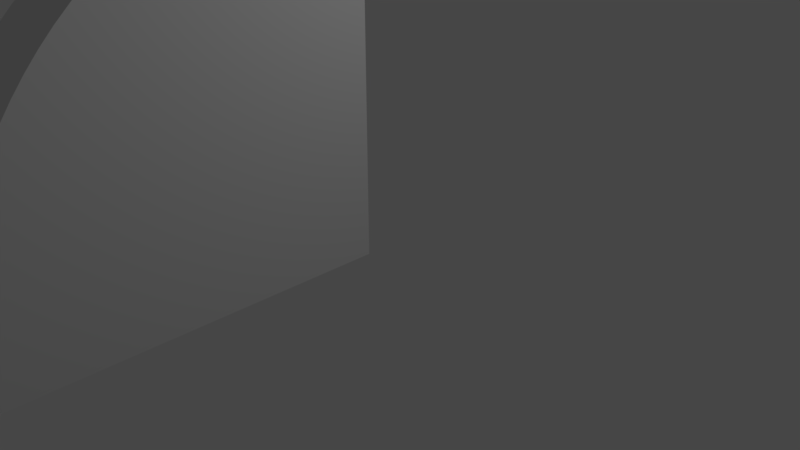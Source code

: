 # Source: QuarterSphere.blend  (saved by Blender 2.79.0; exported with 4.5.12 LTS)
import bpy
from mathutils import Matrix  # noqa: F401  (used for matrix-valued properties, if any)

bpy.ops.wm.read_factory_settings(use_empty=True)
scene = bpy.context.scene
scene.name = 'Scene'

# ---- collections
col_collection_1 = bpy.data.collections.new('Collection 1'); scene.collection.children.link(col_collection_1)

# ---- world
world_world = bpy.data.worlds.new('World'); scene.world = world_world
world_world.color = (0.05088, 0.05088, 0.05088)
world_world.use_sun_shadow = False
world_world.sun_shadow_jitter_overblur = 0.0
world_world.cycles.sampling_method = 'MANUAL'

# ---- cameras
cam_camera = bpy.data.cameras.new('Camera')
cam_camera.clip_end = 100.0
cam_camera.lens = 35.0
cam_camera.sensor_width = 32.0
cam_camera.sensor_height = 18.0
cam_camera.ortho_scale = 7.314
cam_camera.dof.focus_distance = 0.0

# ---- lights
light_lamp = bpy.data.lights.new('Lamp', 'POINT')
light_lamp.transmission_factor = 0.0
light_lamp.cutoff_distance = 30.0
light_lamp.energy = 100.0
light_lamp.shadow_buffer_clip_start = 1.001
light_lamp.shadow_soft_size = 0.1
light_lamp.shadow_maximum_resolution = 0.006
light_lamp.use_absolute_resolution = True

# ---- meshes
me_sphere = bpy.data.meshes.new('Sphere')
me_sphere.from_pydata([(-5.421e-06, 1.791e-06, 5.0), (4.152e-08, -0.2453, 4.994), (-3.943e-07, -0.4901, 4.976), (-3.198e-07, -0.7336, 4.946), (-5.881e-07, -0.9754, 4.904), (-5.359e-07, -1.215, 4.85), (-2.975e-07, -1.451, 4.785), (-3.049e-07, -1.684, 4.708), (-4.465e-07, -1.913, 4.619), (-5.434e-07, -2.138, 4.52), (-5.508e-07, -2.357, 4.41), (-6.849e-07, -2.57, 4.289), (-5.955e-07, -2.778, 4.157), (-9.978e-07, -2.978, 4.016), (-1.311e-06, -3.172, 3.865), (-7.445e-07, -3.358, 3.705), (2.092e-07, -3.536, 3.536), (-1.057e-06, -3.705, 3.358), (-9.829e-07, -3.865, 3.172), (-4.167e-07, -4.016, 2.978), (-8.935e-07, -4.157, 2.778), (1.794e-07, -4.289, 2.571), (-1.37e-06, -4.41, 2.357), (-8.935e-07, -4.52, 2.138), (-9.084e-07, -4.619, 1.913), (-8.637e-07, -4.708, 1.684), (-1.534e-06, -4.785, 1.451), (3.034e-08, -4.85, 1.215), (-5.21e-07, -4.904, 0.9755), (-6.7e-07, -4.946, 0.7337), (-9.382e-07, -4.976, 0.4901), (-6.849e-07, -4.994, 0.2453), (-1.817e-06, -5.0, -2.007e-06), (-0.01204, -0.245, 4.994), (-0.02405, -0.4895, 4.976), (-0.036, -0.7328, 4.946), (-0.04786, -0.9743, 4.904), (-0.05961, -1.213, 4.85), (-0.07122, -1.45, 4.785), (-0.08265, -1.682, 4.708), (-0.09389, -1.911, 4.619), (-0.1049, -2.135, 4.52), (-0.1157, -2.354, 4.41), (-0.1261, -2.567, 4.289), (-0.1363, -2.774, 4.157), (-0.1461, -2.975, 4.016), (-0.1556, -3.168, 3.865), (-0.1648, -3.354, 3.705), (-0.1735, -3.531, 3.536), (-0.1818, -3.7, 3.358), (-0.1896, -3.86, 3.172), (-0.1971, -4.011, 2.978), (-0.204, -4.152, 2.778), (-0.2104, -4.283, 2.571), (-0.2164, -4.404, 2.357), (-0.2218, -4.514, 2.138), (-0.2267, -4.614, 1.913), (-0.231, -4.702, 1.684), (-0.2348, -4.779, 1.451), (-0.238, -4.844, 1.215), (-0.2406, -4.898, 0.9755), (-0.2427, -4.94, 0.7337), (-0.2442, -4.97, 0.4901), (-0.245, -4.988, 0.2453), (-0.2453, -4.994, -2.007e-06), (-0.02405, -0.2441, 4.994), (-0.04804, -0.4877, 4.976), (-0.07191, -0.7301, 4.946), (-0.09561, -0.9707, 4.904), (-0.1191, -1.209, 4.85), (-0.1423, -1.444, 4.785), (-0.1651, -1.676, 4.708), (-0.1875, -1.904, 4.619), (-0.2095, -2.127, 4.52), (-0.231, -2.346, 4.41), (-0.252, -2.558, 4.289), (-0.2723, -2.764, 4.157), (-0.2919, -2.964, 4.016), (-0.3109, -3.157, 3.865), (-0.3291, -3.342, 3.705), (-0.3465, -3.518, 3.536), (-0.3631, -3.687, 3.358), (-0.3788, -3.846, 3.172), (-0.3936, -3.997, 2.978), (-0.4075, -4.137, 2.778), (-0.4204, -4.268, 2.571), (-0.4322, -4.388, 2.357), (-0.443, -4.498, 2.138), (-0.4528, -4.597, 1.913), (-0.4614, -4.685, 1.684), (-0.469, -4.762, 1.451), (-0.4754, -4.827, 1.215), (-0.4807, -4.88, 0.9755), (-0.4848, -4.922, 0.7337), (-0.4877, -4.952, 0.4901), (-0.4895, -4.97, 0.2453), (-0.4901, -4.976, -2.007e-06), (-0.036, -0.2427, 4.994), (-0.07191, -0.4848, 4.976), (-0.1076, -0.7257, 4.946), (-0.1431, -0.9649, 4.904), (-0.1783, -1.202, 4.85), (-0.213, -1.436, 4.785), (-0.2472, -1.666, 4.708), (-0.2808, -1.893, 4.619), (-0.3137, -2.115, 4.52), (-0.3458, -2.331, 4.41), (-0.3772, -2.543, 4.289), (-0.4076, -2.748, 4.157), (-0.437, -2.946, 4.016), (-0.4654, -3.138, 3.865), (-0.4927, -3.321, 3.705), (-0.5188, -3.497, 3.536), (-0.5436, -3.665, 3.358), (-0.5671, -3.823, 3.172), (-0.5893, -3.973, 2.978), (-0.61, -4.112, 2.778), (-0.6293, -4.242, 2.571), (-0.647, -4.362, 2.357), (-0.6632, -4.471, 2.138), (-0.6778, -4.569, 1.913), (-0.6908, -4.657, 1.684), (-0.7021, -4.733, 1.451), (-0.7117, -4.798, 1.215), (-0.7196, -4.851, 0.9755), (-0.7257, -4.892, 0.7337), (-0.7301, -4.922, 0.4901), (-0.7328, -4.94, 0.2453), (-0.7337, -4.946, -2.007e-06), (-0.04786, -0.2406, 4.994), (-0.09561, -0.4807, 4.976), (-0.1431, -0.7195, 4.946), (-0.1903, -0.9567, 4.904), (-0.237, -1.192, 4.85), (-0.2832, -1.424, 4.785), (-0.3286, -1.652, 4.708), (-0.3733, -1.877, 4.619), (-0.4171, -2.097, 4.52), (-0.4598, -2.312, 4.41), (-0.5015, -2.521, 4.289), (-0.5419, -2.724, 4.157), (-0.5811, -2.921, 4.016), (-0.6188, -3.111, 3.865), (-0.6551, -3.293, 3.705), (-0.6897, -3.468, 3.536), (-0.7228, -3.634, 3.358), (-0.754, -3.791, 3.172), (-0.7835, -3.939, 2.978), (-0.8111, -4.077, 2.778), (-0.8367, -4.206, 2.571), (-0.8603, -4.325, 2.357), (-0.8818, -4.433, 2.138), (-0.9012, -4.531, 1.913), (-0.9184, -4.617, 1.684), (-0.9334, -4.693, 1.451), (-0.9462, -4.757, 1.215), (-0.9567, -4.81, 0.9755), (-0.9649, -4.851, 0.7337), (-0.9708, -4.88, 0.4901), (-0.9743, -4.898, 0.2453), (-0.9755, -4.904, -2.007e-06), (-0.05961, -0.238, 4.994), (-0.1191, -0.4754, 4.976), (-0.1783, -0.7116, 4.946), (-0.237, -0.9462, 4.904), (-0.2952, -1.178, 4.85), (-0.3527, -1.408, 4.785), (-0.4093, -1.634, 4.708), (-0.4649, -1.856, 4.619), (-0.5194, -2.074, 4.52), (-0.5727, -2.286, 4.41), (-0.6246, -2.493, 4.289), (-0.675, -2.695, 4.157), (-0.7237, -2.889, 4.016), (-0.7707, -3.077, 3.865), (-0.8159, -3.257, 3.705), (-0.8591, -3.43, 3.536), (-0.9002, -3.594, 3.358), (-0.9391, -3.749, 3.172), (-0.9758, -3.896, 2.978), (-1.01, -4.033, 2.778), (-1.042, -4.16, 2.571), (-1.071, -4.277, 2.357), (-1.098, -4.384, 2.138), (-1.122, -4.481, 1.913), (-1.144, -4.567, 1.684), (-1.163, -4.641, 1.451), (-1.178, -4.705, 1.215), (-1.192, -4.757, 0.9755), (-1.202, -4.798, 0.7337), (-1.209, -4.827, 0.4901), (-1.213, -4.844, 0.2453), (-1.215, -4.85, -2.007e-06), (-0.07122, -0.2348, 4.994), (-0.1423, -0.469, 4.976), (-0.213, -0.702, 4.946), (-0.2832, -0.9334, 4.904), (-0.3527, -1.163, 4.85), (-0.4213, -1.389, 4.785), (-0.489, -1.612, 4.708), (-0.5554, -1.831, 4.619), (-0.6206, -2.046, 4.52), (-0.6842, -2.255, 4.41), (-0.7462, -2.46, 4.289), (-0.8064, -2.658, 4.157), (-0.8646, -2.85, 4.016), (-0.9208, -3.035, 3.865), (-0.9747, -3.213, 3.705), (-1.026, -3.383, 3.536), (-1.075, -3.545, 3.358), (-1.122, -3.699, 3.172), (-1.166, -3.843, 2.978), (-1.207, -3.978, 2.778), (-1.245, -4.104, 2.571), (-1.28, -4.22, 2.357), (-1.312, -4.325, 2.138), (-1.341, -4.42, 1.913), (-1.367, -4.505, 1.684), (-1.389, -4.579, 1.451), (-1.408, -4.641, 1.215), (-1.424, -4.693, 0.9755), (-1.436, -4.733, 0.7337), (-1.444, -4.762, 0.4901), (-1.45, -4.779, 0.2453), (-1.451, -4.785, -2.007e-06), (-0.08265, -0.231, 4.994), (-0.1651, -0.4614, 4.976), (-0.2472, -0.6907, 4.946), (-0.3286, -0.9184, 4.904), (-0.4093, -1.144, 4.85), (-0.489, -1.367, 4.785), (-0.5675, -1.586, 4.708), (-0.6446, -1.802, 4.619), (-0.7202, -2.013, 4.52), (-0.794, -2.219, 4.41), (-0.866, -2.42, 4.289), (-0.9358, -2.615, 4.157), (-1.003, -2.804, 4.016), (-1.069, -2.987, 3.865), (-1.131, -3.161, 3.705), (-1.191, -3.329, 3.536), (-1.248, -3.488, 3.358), (-1.302, -3.639, 3.172), (-1.353, -3.781, 2.978), (-1.401, -3.914, 2.778), (-1.445, -4.038, 2.571), (-1.486, -4.152, 2.357), (-1.523, -4.256, 2.138), (-1.556, -4.349, 1.913), (-1.586, -4.433, 1.684), (-1.612, -4.505, 1.451), (-1.634, -4.567, 1.215), (-1.652, -4.617, 0.9755), (-1.666, -4.657, 0.7337), (-1.676, -4.685, 0.4901), (-1.682, -4.702, 0.2453), (-1.684, -4.708, -2.007e-06), (-0.09388, -0.2266, 4.994), (-0.1875, -0.4528, 4.976), (-0.2808, -0.6778, 4.946), (-0.3733, -0.9012, 4.904), (-0.4649, -1.122, 4.85), (-0.5554, -1.341, 4.785), (-0.6446, -1.556, 4.708), (-0.7322, -1.768, 4.619), (-0.8181, -1.975, 4.52), (-0.902, -2.178, 4.41), (-0.9837, -2.375, 4.289), (-1.063, -2.566, 4.157), (-1.14, -2.752, 4.016), (-1.214, -2.93, 3.865), (-1.285, -3.102, 3.705), (-1.353, -3.266, 3.536), (-1.418, -3.423, 3.358), (-1.479, -3.571, 3.172), (-1.537, -3.71, 2.978), (-1.591, -3.841, 2.778), (-1.641, -3.962, 2.571), (-1.687, -4.074, 2.357), (-1.73, -4.176, 2.138), (-1.768, -4.268, 1.913), (-1.802, -4.349, 1.684), (-1.831, -4.42, 1.451), (-1.856, -4.481, 1.215), (-1.877, -4.531, 0.9755), (-1.893, -4.569, 0.7337), (-1.904, -4.597, 0.4901), (-1.911, -4.614, 0.2453), (-1.913, -4.619, -2.007e-06), (-0.1049, -0.2218, 4.994), (-0.2095, -0.443, 4.976), (-0.3137, -0.6632, 4.946), (-0.4171, -0.8818, 4.904), (-0.5194, -1.098, 4.85), (-0.6206, -1.312, 4.785), (-0.7202, -1.523, 4.708), (-0.8181, -1.73, 4.619), (-0.914, -1.933, 4.52), (-1.008, -2.131, 4.41), (-1.099, -2.324, 4.289), (-1.188, -2.511, 4.157), (-1.273, -2.693, 4.016), (-1.356, -2.867, 3.865), (-1.436, -3.035, 3.705), (-1.512, -3.196, 3.536), (-1.584, -3.349, 3.358), (-1.653, -3.494, 3.172), (-1.717, -3.63, 2.978), (-1.777, -3.758, 2.778), (-1.834, -3.877, 2.571), (-1.885, -3.986, 2.357), (-1.933, -4.086, 2.138), (-1.975, -4.176, 1.913), (-2.013, -4.256, 1.684), (-2.046, -4.325, 1.451), (-2.074, -4.384, 1.215), (-2.097, -4.433, 0.9755), (-2.115, -4.471, 0.7337), (-2.127, -4.498, 0.4901), (-2.135, -4.514, 0.2453), (-2.138, -4.52, -2.007e-06), (-0.1156, -0.2164, 4.994), (-0.231, -0.4322, 4.976), (-0.3458, -0.647, 4.946), (-0.4598, -0.8603, 4.904), (-0.5727, -1.071, 4.85), (-0.6842, -1.28, 4.785), (-0.794, -1.486, 4.708), (-0.902, -1.687, 4.619), (-1.008, -1.885, 4.52), (-1.111, -2.079, 4.41), (-1.212, -2.267, 4.289), (-1.309, -2.45, 4.157), (-1.404, -2.627, 4.016), (-1.495, -2.797, 3.865), (-1.583, -2.961, 3.705), (-1.667, -3.118, 3.536), (-1.746, -3.267, 3.358), (-1.822, -3.409, 3.172), (-1.893, -3.542, 2.978), (-1.96, -3.666, 2.778), (-2.022, -3.782, 2.571), (-2.079, -3.889, 2.357), (-2.131, -3.986, 2.138), (-2.178, -4.074, 1.913), (-2.219, -4.152, 1.684), (-2.255, -4.22, 1.451), (-2.286, -4.277, 1.215), (-2.312, -4.325, 0.9755), (-2.331, -4.362, 0.7337), (-2.346, -4.388, 0.4901), (-2.354, -4.404, 0.2453), (-2.357, -4.41, -2.007e-06), (-0.1261, -0.2104, 4.994), (-0.2519, -0.4203, 4.976), (-0.3772, -0.6293, 4.946), (-0.5015, -0.8367, 4.904), (-0.6246, -1.042, 4.85), (-0.7462, -1.245, 4.785), (-0.866, -1.445, 4.708), (-0.9837, -1.641, 4.619), (-1.099, -1.834, 4.52), (-1.212, -2.022, 4.41), (-1.322, -2.205, 4.289), (-1.428, -2.383, 4.157), (-1.531, -2.555, 4.016), (-1.631, -2.721, 3.865), (-1.726, -2.88, 3.705), (-1.818, -3.033, 3.536), (-1.905, -3.178, 3.358), (-1.987, -3.315, 3.172), (-2.065, -3.445, 2.978), (-2.137, -3.566, 2.778), (-2.205, -3.678, 2.571), (-2.267, -3.782, 2.357), (-2.324, -3.877, 2.138), (-2.375, -3.962, 1.913), (-2.42, -4.038, 1.684), (-2.46, -4.104, 1.451), (-2.493, -4.16, 1.215), (-2.521, -4.206, 0.9755), (-2.543, -4.242, 0.7337), (-2.558, -4.268, 0.4901), (-2.567, -4.283, 0.2453), (-2.571, -4.289, -2.007e-06), (-0.1363, -0.204, 4.994), (-0.2723, -0.4075, 4.976), (-0.4076, -0.61, 4.946), (-0.5419, -0.811, 4.904), (-0.675, -1.01, 4.85), (-0.8064, -1.207, 4.785), (-0.9358, -1.401, 4.708), (-1.063, -1.591, 4.619), (-1.188, -1.777, 4.52), (-1.309, -1.96, 4.41), (-1.428, -2.137, 4.289), (-1.543, -2.31, 4.157), (-1.655, -2.477, 4.016), (-1.762, -2.637, 3.865), (-1.865, -2.792, 3.705), (-1.964, -2.94, 3.536), (-2.058, -3.08, 3.358), (-2.147, -3.214, 3.172), (-2.231, -3.339, 2.978), (-2.31, -3.457, 2.778), (-2.383, -3.566, 2.571), (-2.45, -3.666, 2.357), (-2.511, -3.758, 2.138), (-2.566, -3.841, 1.913), (-2.615, -3.914, 1.684), (-2.658, -3.978, 1.451), (-2.695, -4.033, 1.215), (-2.724, -4.077, 0.9755), (-2.748, -4.112, 0.7337), (-2.764, -4.137, 0.4901), (-2.774, -4.152, 0.2453), (-2.778, -4.157, -2.007e-06), (-0.1461, -0.197, 4.994), (-0.2919, -0.3936, 4.976), (-0.437, -0.5893, 4.946), (-0.5811, -0.7835, 4.904), (-0.7237, -0.9758, 4.85), (-0.8646, -1.166, 4.785), (-1.003, -1.353, 4.708), (-1.14, -1.537, 4.619), (-1.273, -1.717, 4.52), (-1.404, -1.893, 4.41), (-1.531, -2.065, 4.289), (-1.655, -2.231, 4.157), (-1.774, -2.392, 4.016), (-1.89, -2.548, 3.865), (-2.0, -2.697, 3.705), (-2.106, -2.84, 3.536), (-2.207, -2.976, 3.358), (-2.302, -3.104, 3.172), (-2.392, -3.226, 2.978), (-2.477, -3.339, 2.778), (-2.555, -3.445, 2.571), (-2.627, -3.542, 2.357), (-2.693, -3.63, 2.138), (-2.752, -3.71, 1.913), (-2.804, -3.781, 1.684), (-2.85, -3.843, 1.451), (-2.889, -3.896, 1.215), (-2.921, -3.939, 0.9755), (-2.946, -3.973, 0.7337), (-2.964, -3.997, 0.4901), (-2.975, -4.011, 0.2453), (-2.978, -4.016, -2.007e-06), (-0.1556, -0.1896, 4.994), (-0.3109, -0.3788, 4.976), (-0.4654, -0.5671, 4.946), (-0.6188, -0.754, 4.904), (-0.7707, -0.9391, 4.85), (-0.9208, -1.122, 4.785), (-1.069, -1.302, 4.708), (-1.214, -1.479, 4.619), (-1.356, -1.653, 4.52), (-1.495, -1.822, 4.41), (-1.631, -1.987, 4.289), (-1.762, -2.147, 4.157), (-1.89, -2.302, 4.016), (-2.012, -2.452, 3.865), (-2.13, -2.596, 3.705), (-2.243, -2.733, 3.536), (-2.35, -2.864, 3.358), (-2.452, -2.988, 3.172), (-2.548, -3.104, 2.978), (-2.637, -3.214, 2.778), (-2.721, -3.315, 2.571), (-2.797, -3.409, 2.357), (-2.867, -3.494, 2.138), (-2.931, -3.571, 1.913), (-2.987, -3.639, 1.684), (-3.035, -3.699, 1.451), (-3.077, -3.749, 1.215), (-3.111, -3.791, 0.9755), (-3.138, -3.823, 0.7337), (-3.157, -3.846, 0.4901), (-3.168, -3.86, 0.2453), (-3.172, -3.865, -2.007e-06), (-0.1648, -0.1818, 4.994), (-0.3291, -0.3631, 4.976), (-0.4927, -0.5436, 4.946), (-0.6551, -0.7227, 4.904), (-0.8159, -0.9002, 4.85), (-0.9747, -1.075, 4.785), (-1.131, -1.248, 4.708), (-1.285, -1.418, 4.619), (-1.436, -1.584, 4.52), (-1.583, -1.746, 4.41), (-1.726, -1.905, 4.289), (-1.865, -2.058, 4.157), (-2.0, -2.207, 4.016), (-2.13, -2.35, 3.865), (-2.255, -2.488, 3.705), (-2.374, -2.62, 3.536), (-2.488, -2.745, 3.358), (-2.596, -2.864, 3.172), (-2.697, -2.976, 2.978), (-2.792, -3.08, 2.778), (-2.88, -3.178, 2.571), (-2.961, -3.267, 2.357), (-3.035, -3.349, 2.138), (-3.102, -3.423, 1.913), (-3.162, -3.488, 1.684), (-3.213, -3.545, 1.451), (-3.257, -3.594, 1.215), (-3.293, -3.634, 0.9755), (-3.321, -3.665, 0.7337), (-3.342, -3.687, 0.4901), (-3.354, -3.7, 0.2453), (-3.358, -3.705, -2.007e-06), (-0.1735, -0.1735, 4.994), (-0.3465, -0.3465, 4.976), (-0.5188, -0.5188, 4.946), (-0.6897, -0.6897, 4.904), (-0.8591, -0.859, 4.85), (-1.026, -1.026, 4.785), (-1.191, -1.191, 4.708), (-1.353, -1.353, 4.619), (-1.512, -1.512, 4.52), (-1.667, -1.667, 4.41), (-1.818, -1.818, 4.289), (-1.964, -1.964, 4.157), (-2.106, -2.106, 4.016), (-2.243, -2.243, 3.865), (-2.374, -2.374, 3.705), (-2.5, -2.5, 3.536), (-2.62, -2.62, 3.358), (-2.733, -2.733, 3.172), (-2.84, -2.84, 2.978), (-2.94, -2.94, 2.778), (-3.033, -3.033, 2.571), (-3.118, -3.118, 2.357), (-3.196, -3.196, 2.138), (-3.266, -3.266, 1.913), (-3.329, -3.329, 1.684), (-3.383, -3.383, 1.451), (-3.43, -3.43, 1.215), (-3.468, -3.468, 0.9755), (-3.497, -3.497, 0.7337), (-3.519, -3.518, 0.4901), (-3.531, -3.531, 0.2453), (-3.536, -3.536, -2.007e-06), (-0.1818, -0.1647, 4.994), (-0.3631, -0.3291, 4.976), (-0.5436, -0.4927, 4.946), (-0.7228, -0.6551, 4.904), (-0.9002, -0.8159, 4.85), (-1.075, -0.9747, 4.785), (-1.248, -1.131, 4.708), (-1.418, -1.285, 4.619), (-1.584, -1.436, 4.52), (-1.746, -1.583, 4.41), (-1.905, -1.726, 4.289), (-2.058, -1.865, 4.157), (-2.207, -2.0, 4.016), (-2.35, -2.13, 3.865), (-2.488, -2.255, 3.705), (-2.62, -2.374, 3.536), (-2.745, -2.488, 3.358), (-2.864, -2.596, 3.172), (-2.976, -2.697, 2.978), (-3.08, -2.792, 2.778), (-3.178, -2.88, 2.571), (-3.267, -2.961, 2.357), (-3.349, -3.035, 2.138), (-3.423, -3.102, 1.913), (-3.488, -3.161, 1.684), (-3.545, -3.213, 1.451), (-3.594, -3.257, 1.215), (-3.634, -3.293, 0.9755), (-3.665, -3.321, 0.7337), (-3.687, -3.342, 0.4901), (-3.7, -3.354, 0.2453), (-3.705, -3.358, -2.007e-06), (-0.1896, -0.1556, 4.994), (-0.3788, -0.3109, 4.976), (-0.5671, -0.4654, 4.946), (-0.754, -0.6188, 4.904), (-0.9391, -0.7707, 4.85), (-1.122, -0.9208, 4.785), (-1.302, -1.069, 4.708), (-1.479, -1.214, 4.619), (-1.653, -1.356, 4.52), (-1.822, -1.495, 4.41), (-1.987, -1.631, 4.289), (-2.147, -1.762, 4.157), (-2.302, -1.89, 4.016), (-2.452, -2.012, 3.865), (-2.596, -2.13, 3.705), (-2.733, -2.243, 3.536), (-2.864, -2.35, 3.358), (-2.988, -2.452, 3.172), (-3.104, -2.548, 2.978), (-3.214, -2.637, 2.778), (-3.315, -2.721, 2.571), (-3.409, -2.797, 2.357), (-3.494, -2.867, 2.138), (-3.571, -2.93, 1.913), (-3.639, -2.987, 1.684), (-3.699, -3.035, 1.451), (-3.749, -3.077, 1.215), (-3.791, -3.111, 0.9755), (-3.823, -3.138, 0.7337), (-3.846, -3.157, 0.4901), (-3.86, -3.168, 0.2453), (-3.865, -3.172, -2.007e-06), (-0.1971, -0.1461, 4.994), (-0.3936, -0.2919, 4.976), (-0.5893, -0.437, 4.946), (-0.7835, -0.5811, 4.904), (-0.9758, -0.7237, 4.85), (-1.166, -0.8646, 4.785), (-1.353, -1.003, 4.708), (-1.537, -1.14, 4.619), (-1.717, -1.273, 4.52), (-1.893, -1.404, 4.41), (-2.065, -1.531, 4.289), (-2.231, -1.655, 4.157), (-2.392, -1.774, 4.016), (-2.548, -1.89, 3.865), (-2.697, -2.0, 3.705), (-2.84, -2.106, 3.536), (-2.976, -2.207, 3.358), (-3.104, -2.302, 3.172), (-3.226, -2.392, 2.978), (-3.339, -2.477, 2.778), (-3.445, -2.555, 2.571), (-3.542, -2.627, 2.357), (-3.63, -2.693, 2.138), (-3.71, -2.752, 1.913), (-3.781, -2.804, 1.684), (-3.843, -2.85, 1.451), (-3.896, -2.889, 1.215), (-3.939, -2.921, 0.9755), (-3.973, -2.946, 0.7337), (-3.997, -2.964, 0.4901), (-4.011, -2.975, 0.2453), (-4.016, -2.978, -2.007e-06), (-0.204, -0.1363, 4.994), (-0.4075, -0.2723, 4.976), (-0.61, -0.4076, 4.946), (-0.8111, -0.5419, 4.904), (-1.01, -0.6749, 4.85), (-1.207, -0.8064, 4.785), (-1.401, -0.9358, 4.708), (-1.591, -1.063, 4.619), (-1.777, -1.188, 4.52), (-1.96, -1.309, 4.41), (-2.137, -1.428, 4.289), (-2.31, -1.543, 4.157), (-2.477, -1.655, 4.016), (-2.637, -1.762, 3.865), (-2.792, -1.865, 3.705), (-2.94, -1.964, 3.536), (-3.08, -2.058, 3.358), (-3.214, -2.147, 3.172), (-3.339, -2.231, 2.978), (-3.457, -2.31, 2.778), (-3.566, -2.383, 2.571), (-3.666, -2.45, 2.357), (-3.758, -2.511, 2.138), (-3.841, -2.566, 1.913), (-3.914, -2.615, 1.684), (-3.978, -2.658, 1.451), (-4.033, -2.695, 1.215), (-4.077, -2.724, 0.9755), (-4.112, -2.748, 0.7337), (-4.137, -2.764, 0.4901), (-4.152, -2.774, 0.2453), (-4.157, -2.778, -2.007e-06), (-0.2104, -0.1261, 4.994), (-0.4204, -0.2519, 4.976), (-0.6293, -0.3772, 4.946), (-0.8367, -0.5015, 4.904), (-1.042, -0.6246, 4.85), (-1.245, -0.7462, 4.785), (-1.445, -0.866, 4.708), (-1.641, -0.9837, 4.619), (-1.834, -1.099, 4.52), (-2.022, -1.212, 4.41), (-2.205, -1.321, 4.289), (-2.383, -1.428, 4.157), (-2.555, -1.531, 4.016), (-2.721, -1.631, 3.865), (-2.88, -1.726, 3.705), (-3.033, -1.818, 3.536), (-3.178, -1.905, 3.358), (-3.315, -1.987, 3.172), (-3.445, -2.065, 2.978), (-3.566, -2.137, 2.778), (-3.678, -2.205, 2.571), (-3.782, -2.267, 2.357), (-3.877, -2.324, 2.138), (-3.962, -2.375, 1.913), (-4.038, -2.42, 1.684), (-4.104, -2.46, 1.451), (-4.16, -2.493, 1.215), (-4.206, -2.521, 0.9755), (-4.242, -2.543, 0.7337), (-4.268, -2.558, 0.4901), (-4.283, -2.567, 0.2453), (-4.289, -2.57, -2.007e-06), (-0.2164, -0.1156, 4.994), (-0.4322, -0.231, 4.976), (-0.647, -0.3458, 4.946), (-0.8603, -0.4598, 4.904), (-1.071, -0.5727, 4.85), (-1.28, -0.6842, 4.785), (-1.486, -0.794, 4.708), (-1.687, -0.902, 4.619), (-1.885, -1.008, 4.52), (-2.079, -1.111, 4.41), (-2.267, -1.212, 4.289), (-2.45, -1.309, 4.157), (-2.627, -1.404, 4.016), (-2.797, -1.495, 3.865), (-2.961, -1.583, 3.705), (-3.118, -1.667, 3.536), (-3.267, -1.746, 3.358), (-3.409, -1.822, 3.172), (-3.542, -1.893, 2.978), (-3.666, -1.96, 2.778), (-3.782, -2.022, 2.571), (-3.889, -2.079, 2.357), (-3.986, -2.131, 2.138), (-4.074, -2.178, 1.913), (-4.152, -2.219, 1.684), (-4.22, -2.255, 1.451), (-4.277, -2.286, 1.215), (-4.325, -2.312, 0.9755), (-4.362, -2.331, 0.7337), (-4.388, -2.346, 0.4901), (-4.404, -2.354, 0.2453), (-4.41, -2.357, -2.007e-06), (-0.2218, -0.1049, 4.994), (-0.443, -0.2095, 4.976), (-0.6632, -0.3137, 4.946), (-0.8818, -0.417, 4.904), (-1.098, -0.5194, 4.85), (-1.312, -0.6206, 4.785), (-1.523, -0.7202, 4.708), (-1.73, -0.8181, 4.619), (-1.933, -0.914, 4.52), (-2.131, -1.008, 4.41), (-2.324, -1.099, 4.289), (-2.511, -1.188, 4.157), (-2.693, -1.273, 4.016), (-2.867, -1.356, 3.865), (-3.035, -1.436, 3.705), (-3.196, -1.512, 3.536), (-3.349, -1.584, 3.358), (-3.494, -1.653, 3.172), (-3.63, -1.717, 2.978), (-3.758, -1.777, 2.778), (-3.877, -1.834, 2.571), (-3.986, -1.885, 2.357), (-4.086, -1.933, 2.138), (-4.176, -1.975, 1.913), (-4.256, -2.013, 1.684), (-4.325, -2.046, 1.451), (-4.384, -2.074, 1.215), (-4.433, -2.097, 0.9755), (-4.471, -2.115, 0.7337), (-4.498, -2.127, 0.4901), (-4.514, -2.135, 0.2453), (-4.52, -2.138, -2.007e-06), (-0.2267, -0.09387, 4.994), (-0.4528, -0.1875, 4.976), (-0.6778, -0.2807, 4.946), (-0.9012, -0.3733, 4.904), (-1.122, -0.4649, 4.85), (-1.341, -0.5554, 4.785), (-1.556, -0.6446, 4.708), (-1.768, -0.7322, 4.619), (-1.975, -0.8181, 4.52), (-2.178, -0.902, 4.41), (-2.375, -0.9837, 4.289), (-2.566, -1.063, 4.157), (-2.752, -1.14, 4.016), (-2.931, -1.214, 3.865), (-3.102, -1.285, 3.705), (-3.266, -1.353, 3.536), (-3.423, -1.418, 3.358), (-3.571, -1.479, 3.172), (-3.71, -1.537, 2.978), (-3.841, -1.591, 2.778), (-3.962, -1.641, 2.571), (-4.074, -1.687, 2.357), (-4.176, -1.73, 2.138), (-4.268, -1.768, 1.913), (-4.349, -1.802, 1.684), (-4.42, -1.831, 1.451), (-4.481, -1.856, 1.215), (-4.531, -1.877, 0.9755), (-4.569, -1.893, 0.7337), (-4.597, -1.904, 0.4901), (-4.614, -1.911, 0.2453), (-4.619, -1.913, -2.007e-06), (-0.231, -0.08264, 4.994), (-0.4614, -0.1651, 4.976), (-0.6908, -0.2471, 4.946), (-0.9184, -0.3286, 4.904), (-1.144, -0.4093, 4.85), (-1.367, -0.489, 4.785), (-1.586, -0.5675, 4.708), (-1.802, -0.6446, 4.619), (-2.013, -0.7202, 4.52), (-2.219, -0.794, 4.41), (-2.42, -0.866, 4.289), (-2.615, -0.9358, 4.157), (-2.804, -1.003, 4.016), (-2.987, -1.069, 3.865), (-3.161, -1.131, 3.705), (-3.329, -1.191, 3.536), (-3.488, -1.248, 3.358), (-3.639, -1.302, 3.172), (-3.781, -1.353, 2.978), (-3.914, -1.401, 2.778), (-4.038, -1.445, 2.571), (-4.152, -1.486, 2.357), (-4.256, -1.523, 2.138), (-4.349, -1.556, 1.913), (-4.433, -1.586, 1.684), (-4.505, -1.612, 1.451), (-4.567, -1.634, 1.215), (-4.617, -1.652, 0.9755), (-4.657, -1.666, 0.7337), (-4.685, -1.676, 0.4901), (-4.702, -1.682, 0.2453), (-4.708, -1.684, -2.007e-06), (-0.2348, -0.07121, 4.994), (-0.469, -0.1423, 4.976), (-0.7021, -0.213, 4.946), (-0.9334, -0.2831, 4.904), (-1.163, -0.3527, 4.85), (-1.389, -0.4213, 4.785), (-1.612, -0.489, 4.708), (-1.831, -0.5554, 4.619), (-2.046, -0.6206, 4.52), (-2.255, -0.6842, 4.41), (-2.46, -0.7462, 4.289), (-2.658, -0.8064, 4.157), (-2.85, -0.8646, 4.016), (-3.035, -0.9208, 3.865), (-3.213, -0.9747, 3.705), (-3.383, -1.026, 3.536), (-3.545, -1.075, 3.358), (-3.699, -1.122, 3.172), (-3.843, -1.166, 2.978), (-3.978, -1.207, 2.778), (-4.104, -1.245, 2.571), (-4.22, -1.28, 2.357), (-4.325, -1.312, 2.138), (-4.42, -1.341, 1.913), (-4.505, -1.367, 1.684), (-4.579, -1.389, 1.451), (-4.641, -1.408, 1.215), (-4.693, -1.424, 0.9755), (-4.733, -1.436, 0.7337), (-4.762, -1.444, 0.4901), (-4.779, -1.45, 0.2453), (-4.785, -1.451, -2.007e-06), (-0.238, -0.0596, 4.994), (-0.4754, -0.1191, 4.976), (-0.7117, -0.1783, 4.946), (-0.9462, -0.237, 4.904), (-1.178, -0.2952, 4.85), (-1.408, -0.3527, 4.785), (-1.634, -0.4093, 4.708), (-1.856, -0.4649, 4.619), (-2.074, -0.5194, 4.52), (-2.286, -0.5727, 4.41), (-2.493, -0.6246, 4.289), (-2.695, -0.675, 4.157), (-2.889, -0.7237, 4.016), (-3.077, -0.7707, 3.865), (-3.257, -0.8159, 3.705), (-3.43, -0.8591, 3.536), (-3.594, -0.9002, 3.358), (-3.749, -0.9391, 3.172), (-3.896, -0.9758, 2.978), (-4.033, -1.01, 2.778), (-4.16, -1.042, 2.571), (-4.277, -1.071, 2.357), (-4.384, -1.098, 2.138), (-4.481, -1.122, 1.913), (-4.567, -1.144, 1.684), (-4.641, -1.163, 1.451), (-4.705, -1.178, 1.215), (-4.757, -1.192, 0.9755), (-4.798, -1.202, 0.7337), (-4.827, -1.209, 0.4901), (-4.844, -1.213, 0.2453), (-4.85, -1.215, -2.007e-06), (-0.2406, -0.04785, 4.994), (-0.4807, -0.0956, 4.976), (-0.7195, -0.1431, 4.946), (-0.9567, -0.1903, 4.904), (-1.192, -0.237, 4.85), (-1.424, -0.2831, 4.785), (-1.652, -0.3286, 4.708), (-1.877, -0.3733, 4.619), (-2.097, -0.417, 4.52), (-2.312, -0.4598, 4.41), (-2.521, -0.5015, 4.289), (-2.724, -0.5419, 4.157), (-2.921, -0.5811, 4.016), (-3.111, -0.6188, 3.865), (-3.293, -0.6551, 3.705), (-3.468, -0.6897, 3.536), (-3.634, -0.7227, 3.358), (-3.791, -0.754, 3.172), (-3.939, -0.7835, 2.978), (-4.077, -0.811, 2.778), (-4.206, -0.8367, 2.571), (-4.325, -0.8603, 2.357), (-4.433, -0.8818, 2.138), (-4.531, -0.9012, 1.913), (-4.617, -0.9184, 1.684), (-4.693, -0.9334, 1.451), (-4.757, -0.9462, 1.215), (-4.81, -0.9567, 0.9755), (-4.851, -0.9649, 0.7337), (-4.88, -0.9707, 0.4901), (-4.898, -0.9743, 0.2453), (-4.904, -0.9754, -2.007e-06), (-0.2427, -0.03599, 4.994), (-0.4848, -0.0719, 4.976), (-0.7257, -0.1076, 4.946), (-0.9649, -0.1431, 4.904), (-1.202, -0.1783, 4.85), (-1.436, -0.213, 4.785), (-1.666, -0.2471, 4.708), (-1.893, -0.2807, 4.619), (-2.115, -0.3137, 4.52), (-2.331, -0.3458, 4.41), (-2.543, -0.3772, 4.289), (-2.748, -0.4076, 4.157), (-2.946, -0.437, 4.016), (-3.138, -0.4654, 3.865), (-3.321, -0.4927, 3.705), (-3.497, -0.5188, 3.536), (-3.665, -0.5436, 3.358), (-3.823, -0.5671, 3.172), (-3.973, -0.5893, 2.978), (-4.112, -0.61, 2.778), (-4.242, -0.6293, 2.571), (-4.362, -0.647, 2.357), (-4.471, -0.6632, 2.138), (-4.569, -0.6778, 1.913), (-4.657, -0.6908, 1.684), (-4.733, -0.702, 1.451), (-4.798, -0.7117, 1.215), (-4.851, -0.7195, 0.9755), (-4.892, -0.7257, 0.7337), (-4.922, -0.7301, 0.4901), (-4.94, -0.7328, 0.2453), (-4.946, -0.7336, -2.007e-06), (-0.2441, -0.02404, 4.994), (-0.4877, -0.04803, 4.976), (-0.7301, -0.0719, 4.946), (-0.9707, -0.0956, 4.904), (-1.209, -0.1191, 4.85), (-1.444, -0.1423, 4.785), (-1.676, -0.1651, 4.708), (-1.904, -0.1875, 4.619), (-2.127, -0.2095, 4.52), (-2.346, -0.231, 4.41), (-2.558, -0.2519, 4.289), (-2.764, -0.2723, 4.157), (-2.964, -0.2919, 4.016), (-3.157, -0.3109, 3.865), (-3.342, -0.3291, 3.705), (-3.518, -0.3465, 3.536), (-3.687, -0.3631, 3.358), (-3.846, -0.3788, 3.172), (-3.997, -0.3936, 2.978), (-4.137, -0.4075, 2.778), (-4.268, -0.4203, 2.571), (-4.388, -0.4322, 2.357), (-4.498, -0.443, 2.138), (-4.597, -0.4528, 1.913), (-4.685, -0.4614, 1.684), (-4.762, -0.469, 1.451), (-4.827, -0.4754, 1.215), (-4.88, -0.4807, 0.9755), (-4.922, -0.4848, 0.7337), (-4.952, -0.4877, 0.4901), (-4.97, -0.4895, 0.2453), (-4.976, -0.4901, -2.007e-06), (-0.245, -0.01203, 4.994), (-0.4895, -0.02404, 4.976), (-0.7328, -0.03599, 4.946), (-0.9743, -0.04785, 4.904), (-1.213, -0.0596, 4.85), (-1.45, -0.07121, 4.785), (-1.682, -0.08264, 4.708), (-1.911, -0.09388, 4.619), (-2.135, -0.1049, 4.52), (-2.354, -0.1156, 4.41), (-2.567, -0.1261, 4.289), (-2.774, -0.1363, 4.157), (-2.975, -0.1461, 4.016), (-3.168, -0.1556, 3.865), (-3.354, -0.1647, 3.705), (-3.531, -0.1735, 3.536), (-3.7, -0.1818, 3.358), (-3.86, -0.1896, 3.172), (-4.011, -0.197, 2.978), (-4.152, -0.204, 2.778), (-4.283, -0.2104, 2.571), (-4.404, -0.2164, 2.357), (-4.514, -0.2218, 2.138), (-4.614, -0.2267, 1.913), (-4.702, -0.231, 1.684), (-4.779, -0.2348, 1.451), (-4.844, -0.238, 1.215), (-4.898, -0.2406, 0.9755), (-4.94, -0.2427, 0.7337), (-4.97, -0.2441, 0.4901), (-4.988, -0.245, 0.2453), (-4.994, -0.2453, -2.007e-06), (-0.2453, 9.103e-06, 4.994), (-0.4901, 9.412e-06, 4.976), (-0.7336, 9.212e-06, 4.946), (-0.9754, 9.253e-06, 4.904), (-1.215, 9.324e-06, 4.85), (-1.451, 9.406e-06, 4.785), (-1.684, 9.481e-06, 4.708), (-1.913, 9.592e-06, 4.619), (-2.138, 9.831e-06, 4.52), (-2.357, 9.98e-06, 4.41), (-2.571, 9.518e-06, 4.289), (-2.778, 1.001e-05, 4.157), (-2.978, 1.064e-05, 4.016), (-3.172, 1.011e-05, 3.865), (-3.358, 1.059e-05, 3.705), (-3.536, 8.609e-06, 3.536), (-3.705, 1.04e-05, 3.358), (-3.865, 1.061e-05, 3.172), (-4.016, 9.279e-06, 2.978), (-4.157, 9.712e-06, 2.778), (-4.289, 9.637e-06, 2.571), (-4.41, 1.101e-05, 2.357), (-4.52, 1.071e-05, 2.138), (-4.619, 1.011e-05, 1.913), (-4.708, 1.05e-05, 1.684), (-4.785, 1.132e-05, 1.451), (-4.85, 9.175e-06, 1.215), (-4.904, 1.05e-05, 0.9755), (-4.946, 1.028e-05, 0.7337), (-4.976, 1.09e-05, 0.4901), (-4.994, 1.032e-05, 0.2453), (-5.0, 1.16e-05, -2.007e-06), (-5.421e-06, 1.791e-06, 0.0)], [], [(16, 15, 47, 48), (17, 16, 48, 49), (18, 17, 49, 50), (19, 18, 50, 51), (20, 19, 51, 52), (21, 20, 52, 53), (22, 21, 53, 54), (23, 22, 54, 55), (24, 23, 55, 56), (25, 24, 56, 57), (26, 25, 57, 58), (27, 26, 58, 59), (1, 0, 33), (28, 27, 59, 60), (2, 1, 33, 34), (29, 28, 60, 61), (3, 2, 34, 35), (30, 29, 61, 62), (4, 3, 35, 36), (31, 30, 62, 63), (5, 4, 36, 37), (32, 31, 63, 64), (6, 5, 37, 38), (7, 6, 38, 39), (8, 7, 39, 40), (9, 8, 40, 41), (10, 9, 41, 42), (11, 10, 42, 43), (12, 11, 43, 44), (13, 12, 44, 45), (14, 13, 45, 46), (15, 14, 46, 47), (50, 49, 81, 82), (51, 50, 82, 83), (52, 51, 83, 84), (53, 52, 84, 85), (54, 53, 85, 86), (55, 54, 86, 87), (56, 55, 87, 88), (57, 56, 88, 89), (58, 57, 89, 90), (59, 58, 90, 91), (33, 0, 65), (60, 59, 91, 92), (34, 33, 65, 66), (61, 60, 92, 93), (35, 34, 66, 67), (62, 61, 93, 94), (36, 35, 67, 68), (63, 62, 94, 95), (37, 36, 68, 69), (64, 63, 95, 96), (38, 37, 69, 70), (39, 38, 70, 71), (40, 39, 71, 72), (41, 40, 72, 73), (42, 41, 73, 74), (43, 42, 74, 75), (44, 43, 75, 76), (45, 44, 76, 77), (46, 45, 77, 78), (47, 46, 78, 79), (48, 47, 79, 80), (49, 48, 80, 81), (84, 83, 115, 116), (85, 84, 116, 117), (86, 85, 117, 118), (87, 86, 118, 119), (88, 87, 119, 120), (89, 88, 120, 121), (90, 89, 121, 122), (91, 90, 122, 123), (65, 0, 97), (92, 91, 123, 124), (66, 65, 97, 98), (93, 92, 124, 125), (67, 66, 98, 99), (94, 93, 125, 126), (68, 67, 99, 100), (95, 94, 126, 127), (69, 68, 100, 101), (96, 95, 127, 128), (70, 69, 101, 102), (71, 70, 102, 103), (72, 71, 103, 104), (73, 72, 104, 105), (74, 73, 105, 106), (75, 74, 106, 107), (76, 75, 107, 108), (77, 76, 108, 109), (78, 77, 109, 110), (79, 78, 110, 111), (80, 79, 111, 112), (81, 80, 112, 113), (82, 81, 113, 114), (83, 82, 114, 115), (118, 117, 149, 150), (119, 118, 150, 151), (120, 119, 151, 152), (121, 120, 152, 153), (122, 121, 153, 154), (123, 122, 154, 155), (97, 0, 129), (124, 123, 155, 156), (98, 97, 129, 130), (125, 124, 156, 157), (99, 98, 130, 131), (126, 125, 157, 158), (100, 99, 131, 132), (127, 126, 158, 159), (101, 100, 132, 133), (128, 127, 159, 160), (102, 101, 133, 134), (103, 102, 134, 135), (104, 103, 135, 136), (105, 104, 136, 137), (106, 105, 137, 138), (107, 106, 138, 139), (108, 107, 139, 140), (109, 108, 140, 141), (110, 109, 141, 142), (111, 110, 142, 143), (112, 111, 143, 144), (113, 112, 144, 145), (114, 113, 145, 146), (115, 114, 146, 147), (116, 115, 147, 148), (117, 116, 148, 149), (152, 151, 183, 184), (153, 152, 184, 185), (154, 153, 185, 186), (155, 154, 186, 187), (129, 0, 161), (156, 155, 187, 188), (130, 129, 161, 162), (157, 156, 188, 189), (131, 130, 162, 163), (158, 157, 189, 190), (132, 131, 163, 164), (159, 158, 190, 191), (133, 132, 164, 165), (160, 159, 191, 192), (134, 133, 165, 166), (135, 134, 166, 167), (136, 135, 167, 168), (137, 136, 168, 169), (138, 137, 169, 170), (139, 138, 170, 171), (140, 139, 171, 172), (141, 140, 172, 173), (142, 141, 173, 174), (143, 142, 174, 175), (144, 143, 175, 176), (145, 144, 176, 177), (146, 145, 177, 178), (147, 146, 178, 179), (148, 147, 179, 180), (149, 148, 180, 181), (150, 149, 181, 182), (151, 150, 182, 183), (186, 185, 217, 218), (187, 186, 218, 219), (161, 0, 193), (188, 187, 219, 220), (162, 161, 193, 194), (189, 188, 220, 221), (163, 162, 194, 195), (190, 189, 221, 222), (164, 163, 195, 196), (191, 190, 222, 223), (165, 164, 196, 197), (192, 191, 223, 224), (166, 165, 197, 198), (167, 166, 198, 199), (168, 167, 199, 200), (169, 168, 200, 201), (170, 169, 201, 202), (171, 170, 202, 203), (172, 171, 203, 204), (173, 172, 204, 205), (174, 173, 205, 206), (175, 174, 206, 207), (176, 175, 207, 208), (177, 176, 208, 209), (178, 177, 209, 210), (179, 178, 210, 211), (180, 179, 211, 212), (181, 180, 212, 213), (182, 181, 213, 214), (183, 182, 214, 215), (184, 183, 215, 216), (185, 184, 216, 217), (193, 0, 225), (220, 219, 251, 252), (194, 193, 225, 226), (221, 220, 252, 253), (195, 194, 226, 227), (222, 221, 253, 254), (196, 195, 227, 228), (223, 222, 254, 255), (197, 196, 228, 229), (224, 223, 255, 256), (198, 197, 229, 230), (199, 198, 230, 231), (200, 199, 231, 232), (201, 200, 232, 233), (202, 201, 233, 234), (203, 202, 234, 235), (204, 203, 235, 236), (205, 204, 236, 237), (206, 205, 237, 238), (207, 206, 238, 239), (208, 207, 239, 240), (209, 208, 240, 241), (210, 209, 241, 242), (211, 210, 242, 243), (212, 211, 243, 244), (213, 212, 244, 245), (214, 213, 245, 246), (215, 214, 246, 247), (216, 215, 247, 248), (217, 216, 248, 249), (218, 217, 249, 250), (219, 218, 250, 251), (227, 226, 258, 259), (254, 253, 285, 286), (228, 227, 259, 260), (255, 254, 286, 287), (229, 228, 260, 261), (256, 255, 287, 288), (230, 229, 261, 262), (231, 230, 262, 263), (232, 231, 263, 264), (233, 232, 264, 265), (234, 233, 265, 266), (235, 234, 266, 267), (236, 235, 267, 268), (237, 236, 268, 269), (238, 237, 269, 270), (239, 238, 270, 271), (240, 239, 271, 272), (241, 240, 272, 273), (242, 241, 273, 274), (243, 242, 274, 275), (244, 243, 275, 276), (245, 244, 276, 277), (246, 245, 277, 278), (247, 246, 278, 279), (248, 247, 279, 280), (249, 248, 280, 281), (250, 249, 281, 282), (251, 250, 282, 283), (225, 0, 257), (252, 251, 283, 284), (226, 225, 257, 258), (253, 252, 284, 285), (261, 260, 292, 293), (288, 287, 319, 320), (262, 261, 293, 294), (263, 262, 294, 295), (264, 263, 295, 296), (265, 264, 296, 297), (266, 265, 297, 298), (267, 266, 298, 299), (268, 267, 299, 300), (269, 268, 300, 301), (270, 269, 301, 302), (271, 270, 302, 303), (272, 271, 303, 304), (273, 272, 304, 305), (274, 273, 305, 306), (275, 274, 306, 307), (276, 275, 307, 308), (277, 276, 308, 309), (278, 277, 309, 310), (279, 278, 310, 311), (280, 279, 311, 312), (281, 280, 312, 313), (282, 281, 313, 314), (283, 282, 314, 315), (257, 0, 289), (284, 283, 315, 316), (258, 257, 289, 290), (285, 284, 316, 317), (259, 258, 290, 291), (286, 285, 317, 318), (260, 259, 291, 292), (287, 286, 318, 319), (295, 294, 326, 327), (296, 295, 327, 328), (297, 296, 328, 329), (298, 297, 329, 330), (299, 298, 330, 331), (300, 299, 331, 332), (301, 300, 332, 333), (302, 301, 333, 334), (303, 302, 334, 335), (304, 303, 335, 336), (305, 304, 336, 337), (306, 305, 337, 338), (307, 306, 338, 339), (308, 307, 339, 340), (309, 308, 340, 341), (310, 309, 341, 342), (311, 310, 342, 343), (312, 311, 343, 344), (313, 312, 344, 345), (314, 313, 345, 346), (315, 314, 346, 347), (289, 0, 321), (316, 315, 347, 348), (290, 289, 321, 322), (317, 316, 348, 349), (291, 290, 322, 323), (318, 317, 349, 350), (292, 291, 323, 324), (319, 318, 350, 351), (293, 292, 324, 325), (320, 319, 351, 352), (294, 293, 325, 326), (329, 328, 360, 361), (330, 329, 361, 362), (331, 330, 362, 363), (332, 331, 363, 364), (333, 332, 364, 365), (334, 333, 365, 366), (335, 334, 366, 367), (336, 335, 367, 368), (337, 336, 368, 369), (338, 337, 369, 370), (339, 338, 370, 371), (340, 339, 371, 372), (341, 340, 372, 373), (342, 341, 373, 374), (343, 342, 374, 375), (344, 343, 375, 376), (345, 344, 376, 377), (346, 345, 377, 378), (347, 346, 378, 379), (321, 0, 353), (348, 347, 379, 380), (322, 321, 353, 354), (349, 348, 380, 381), (323, 322, 354, 355), (350, 349, 381, 382), (324, 323, 355, 356), (351, 350, 382, 383), (325, 324, 356, 357), (352, 351, 383, 384), (326, 325, 357, 358), (327, 326, 358, 359), (328, 327, 359, 360), (363, 362, 394, 395), (364, 363, 395, 396), (365, 364, 396, 397), (366, 365, 397, 398), (367, 366, 398, 399), (368, 367, 399, 400), (369, 368, 400, 401), (370, 369, 401, 402), (371, 370, 402, 403), (372, 371, 403, 404), (373, 372, 404, 405), (374, 373, 405, 406), (375, 374, 406, 407), (376, 375, 407, 408), (377, 376, 408, 409), (378, 377, 409, 410), (379, 378, 410, 411), (353, 0, 385), (380, 379, 411, 412), (354, 353, 385, 386), (381, 380, 412, 413), (355, 354, 386, 387), (382, 381, 413, 414), (356, 355, 387, 388), (383, 382, 414, 415), (357, 356, 388, 389), (384, 383, 415, 416), (358, 357, 389, 390), (359, 358, 390, 391), (360, 359, 391, 392), (361, 360, 392, 393), (362, 361, 393, 394), (397, 396, 428, 429), (398, 397, 429, 430), (399, 398, 430, 431), (400, 399, 431, 432), (401, 400, 432, 433), (402, 401, 433, 434), (403, 402, 434, 435), (404, 403, 435, 436), (405, 404, 436, 437), (406, 405, 437, 438), (407, 406, 438, 439), (408, 407, 439, 440), (409, 408, 440, 441), (410, 409, 441, 442), (411, 410, 442, 443), (385, 0, 417), (412, 411, 443, 444), (386, 385, 417, 418), (413, 412, 444, 445), (387, 386, 418, 419), (414, 413, 445, 446), (388, 387, 419, 420), (415, 414, 446, 447), (389, 388, 420, 421), (416, 415, 447, 448), (390, 389, 421, 422), (391, 390, 422, 423), (392, 391, 423, 424), (393, 392, 424, 425), (394, 393, 425, 426), (395, 394, 426, 427), (396, 395, 427, 428), (431, 430, 462, 463), (432, 431, 463, 464), (433, 432, 464, 465), (434, 433, 465, 466), (435, 434, 466, 467), (436, 435, 467, 468), (437, 436, 468, 469), (438, 437, 469, 470), (439, 438, 470, 471), (440, 439, 471, 472), (441, 440, 472, 473), (442, 441, 473, 474), (443, 442, 474, 475), (417, 0, 449), (444, 443, 475, 476), (418, 417, 449, 450), (445, 444, 476, 477), (419, 418, 450, 451), (446, 445, 477, 478), (420, 419, 451, 452), (447, 446, 478, 479), (421, 420, 452, 453), (448, 447, 479, 480), (422, 421, 453, 454), (423, 422, 454, 455), (424, 423, 455, 456), (425, 424, 456, 457), (426, 425, 457, 458), (427, 426, 458, 459), (428, 427, 459, 460), (429, 428, 460, 461), (430, 429, 461, 462), (465, 464, 496, 497), (466, 465, 497, 498), (467, 466, 498, 499), (468, 467, 499, 500), (469, 468, 500, 501), (470, 469, 501, 502), (471, 470, 502, 503), (472, 471, 503, 504), (473, 472, 504, 505), (474, 473, 505, 506), (475, 474, 506, 507), (449, 0, 481), (476, 475, 507, 508), (450, 449, 481, 482), (477, 476, 508, 509), (451, 450, 482, 483), (478, 477, 509, 510), (452, 451, 483, 484), (479, 478, 510, 511), (453, 452, 484, 485), (480, 479, 511, 512), (454, 453, 485, 486), (455, 454, 486, 487), (456, 455, 487, 488), (457, 456, 488, 489), (458, 457, 489, 490), (459, 458, 490, 491), (460, 459, 491, 492), (461, 460, 492, 493), (462, 461, 493, 494), (463, 462, 494, 495), (464, 463, 495, 496), (499, 498, 530, 531), (500, 499, 531, 532), (501, 500, 532, 533), (502, 501, 533, 534), (503, 502, 534, 535), (504, 503, 535, 536), (505, 504, 536, 537), (506, 505, 537, 538), (507, 506, 538, 539), (481, 0, 513), (508, 507, 539, 540), (482, 481, 513, 514), (509, 508, 540, 541), (483, 482, 514, 515), (510, 509, 541, 542), (484, 483, 515, 516), (511, 510, 542, 543), (485, 484, 516, 517), (512, 511, 543, 544), (486, 485, 517, 518), (487, 486, 518, 519), (488, 487, 519, 520), (489, 488, 520, 521), (490, 489, 521, 522), (491, 490, 522, 523), (492, 491, 523, 524), (493, 492, 524, 525), (494, 493, 525, 526), (495, 494, 526, 527), (496, 495, 527, 528), (497, 496, 528, 529), (498, 497, 529, 530), (533, 532, 564, 565), (534, 533, 565, 566), (535, 534, 566, 567), (536, 535, 567, 568), (537, 536, 568, 569), (538, 537, 569, 570), (539, 538, 570, 571), (513, 0, 545), (540, 539, 571, 572), (514, 513, 545, 546), (541, 540, 572, 573), (515, 514, 546, 547), (542, 541, 573, 574), (516, 515, 547, 548), (543, 542, 574, 575), (517, 516, 548, 549), (544, 543, 575, 576), (518, 517, 549, 550), (519, 518, 550, 551), (520, 519, 551, 552), (521, 520, 552, 553), (522, 521, 553, 554), (523, 522, 554, 555), (524, 523, 555, 556), (525, 524, 556, 557), (526, 525, 557, 558), (527, 526, 558, 559), (528, 527, 559, 560), (529, 528, 560, 561), (530, 529, 561, 562), (531, 530, 562, 563), (532, 531, 563, 564), (567, 566, 598, 599), (568, 567, 599, 600), (569, 568, 600, 601), (570, 569, 601, 602), (571, 570, 602, 603), (545, 0, 577), (572, 571, 603, 604), (546, 545, 577, 578), (573, 572, 604, 605), (547, 546, 578, 579), (574, 573, 605, 606), (548, 547, 579, 580), (575, 574, 606, 607), (549, 548, 580, 581), (576, 575, 607, 608), (550, 549, 581, 582), (551, 550, 582, 583), (552, 551, 583, 584), (553, 552, 584, 585), (554, 553, 585, 586), (555, 554, 586, 587), (556, 555, 587, 588), (557, 556, 588, 589), (558, 557, 589, 590), (559, 558, 590, 591), (560, 559, 591, 592), (561, 560, 592, 593), (562, 561, 593, 594), (563, 562, 594, 595), (564, 563, 595, 596), (565, 564, 596, 597), (566, 565, 597, 598), (601, 600, 632, 633), (602, 601, 633, 634), (603, 602, 634, 635), (577, 0, 609), (604, 603, 635, 636), (578, 577, 609, 610), (605, 604, 636, 637), (579, 578, 610, 611), (606, 605, 637, 638), (580, 579, 611, 612), (607, 606, 638, 639), (581, 580, 612, 613), (608, 607, 639, 640), (582, 581, 613, 614), (583, 582, 614, 615), (584, 583, 615, 616), (585, 584, 616, 617), (586, 585, 617, 618), (587, 586, 618, 619), (588, 587, 619, 620), (589, 588, 620, 621), (590, 589, 621, 622), (591, 590, 622, 623), (592, 591, 623, 624), (593, 592, 624, 625), (594, 593, 625, 626), (595, 594, 626, 627), (596, 595, 627, 628), (597, 596, 628, 629), (598, 597, 629, 630), (599, 598, 630, 631), (600, 599, 631, 632), (635, 634, 666, 667), (609, 0, 641), (636, 635, 667, 668), (610, 609, 641, 642), (637, 636, 668, 669), (611, 610, 642, 643), (638, 637, 669, 670), (612, 611, 643, 644), (639, 638, 670, 671), (613, 612, 644, 645), (640, 639, 671, 672), (614, 613, 645, 646), (615, 614, 646, 647), (616, 615, 647, 648), (617, 616, 648, 649), (618, 617, 649, 650), (619, 618, 650, 651), (620, 619, 651, 652), (621, 620, 652, 653), (622, 621, 653, 654), (623, 622, 654, 655), (624, 623, 655, 656), (625, 624, 656, 657), (626, 625, 657, 658), (627, 626, 658, 659), (628, 627, 659, 660), (629, 628, 660, 661), (630, 629, 661, 662), (631, 630, 662, 663), (632, 631, 663, 664), (633, 632, 664, 665), (634, 633, 665, 666), (669, 668, 700, 701), (643, 642, 674, 675), (670, 669, 701, 702), (644, 643, 675, 676), (671, 670, 702, 703), (645, 644, 676, 677), (672, 671, 703, 704), (646, 645, 677, 678), (647, 646, 678, 679), (648, 647, 679, 680), (649, 648, 680, 681), (650, 649, 681, 682), (651, 650, 682, 683), (652, 651, 683, 684), (653, 652, 684, 685), (654, 653, 685, 686), (655, 654, 686, 687), (656, 655, 687, 688), (657, 656, 688, 689), (658, 657, 689, 690), (659, 658, 690, 691), (660, 659, 691, 692), (661, 660, 692, 693), (662, 661, 693, 694), (663, 662, 694, 695), (664, 663, 695, 696), (665, 664, 696, 697), (666, 665, 697, 698), (667, 666, 698, 699), (641, 0, 673), (668, 667, 699, 700), (642, 641, 673, 674), (703, 702, 734, 735), (677, 676, 708, 709), (704, 703, 735, 736), (678, 677, 709, 710), (679, 678, 710, 711), (680, 679, 711, 712), (681, 680, 712, 713), (682, 681, 713, 714), (683, 682, 714, 715), (684, 683, 715, 716), (685, 684, 716, 717), (686, 685, 717, 718), (687, 686, 718, 719), (688, 687, 719, 720), (689, 688, 720, 721), (690, 689, 721, 722), (691, 690, 722, 723), (692, 691, 723, 724), (693, 692, 724, 725), (694, 693, 725, 726), (695, 694, 726, 727), (696, 695, 727, 728), (697, 696, 728, 729), (698, 697, 729, 730), (699, 698, 730, 731), (673, 0, 705), (700, 699, 731, 732), (674, 673, 705, 706), (701, 700, 732, 733), (675, 674, 706, 707), (702, 701, 733, 734), (676, 675, 707, 708), (711, 710, 742, 743), (712, 711, 743, 744), (713, 712, 744, 745), (714, 713, 745, 746), (715, 714, 746, 747), (716, 715, 747, 748), (717, 716, 748, 749), (718, 717, 749, 750), (719, 718, 750, 751), (720, 719, 751, 752), (721, 720, 752, 753), (722, 721, 753, 754), (723, 722, 754, 755), (724, 723, 755, 756), (725, 724, 756, 757), (726, 725, 757, 758), (727, 726, 758, 759), (728, 727, 759, 760), (729, 728, 760, 761), (730, 729, 761, 762), (731, 730, 762, 763), (705, 0, 737), (732, 731, 763, 764), (706, 705, 737, 738), (733, 732, 764, 765), (707, 706, 738, 739), (734, 733, 765, 766), (708, 707, 739, 740), (735, 734, 766, 767), (709, 708, 740, 741), (736, 735, 767, 768), (710, 709, 741, 742), (745, 744, 776, 777), (746, 745, 777, 778), (747, 746, 778, 779), (748, 747, 779, 780), (749, 748, 780, 781), (750, 749, 781, 782), (751, 750, 782, 783), (752, 751, 783, 784), (753, 752, 784, 785), (754, 753, 785, 786), (755, 754, 786, 787), (756, 755, 787, 788), (757, 756, 788, 789), (758, 757, 789, 790), (759, 758, 790, 791), (760, 759, 791, 792), (761, 760, 792, 793), (762, 761, 793, 794), (763, 762, 794, 795), (737, 0, 769), (764, 763, 795, 796), (738, 737, 769, 770), (765, 764, 796, 797), (739, 738, 770, 771), (766, 765, 797, 798), (740, 739, 771, 772), (767, 766, 798, 799), (741, 740, 772, 773), (768, 767, 799, 800), (742, 741, 773, 774), (743, 742, 774, 775), (744, 743, 775, 776), (779, 778, 810, 811), (780, 779, 811, 812), (781, 780, 812, 813), (782, 781, 813, 814), (783, 782, 814, 815), (784, 783, 815, 816), (785, 784, 816, 817), (786, 785, 817, 818), (787, 786, 818, 819), (788, 787, 819, 820), (789, 788, 820, 821), (790, 789, 821, 822), (791, 790, 822, 823), (792, 791, 823, 824), (793, 792, 824, 825), (794, 793, 825, 826), (795, 794, 826, 827), (769, 0, 801), (796, 795, 827, 828), (770, 769, 801, 802), (797, 796, 828, 829), (771, 770, 802, 803), (798, 797, 829, 830), (772, 771, 803, 804), (799, 798, 830, 831), (773, 772, 804, 805), (800, 799, 831, 832), (774, 773, 805, 806), (775, 774, 806, 807), (776, 775, 807, 808), (777, 776, 808, 809), (778, 777, 809, 810), (813, 812, 844, 845), (814, 813, 845, 846), (815, 814, 846, 847), (816, 815, 847, 848), (817, 816, 848, 849), (818, 817, 849, 850), (819, 818, 850, 851), (820, 819, 851, 852), (821, 820, 852, 853), (822, 821, 853, 854), (823, 822, 854, 855), (824, 823, 855, 856), (825, 824, 856, 857), (826, 825, 857, 858), (827, 826, 858, 859), (801, 0, 833), (828, 827, 859, 860), (802, 801, 833, 834), (829, 828, 860, 861), (803, 802, 834, 835), (830, 829, 861, 862), (804, 803, 835, 836), (831, 830, 862, 863), (805, 804, 836, 837), (832, 831, 863, 864), (806, 805, 837, 838), (807, 806, 838, 839), (808, 807, 839, 840), (809, 808, 840, 841), (810, 809, 841, 842), (811, 810, 842, 843), (812, 811, 843, 844), (841, 840, 872, 873), (842, 841, 873, 874), (843, 842, 874, 875), (844, 843, 875, 876), (845, 844, 876, 877), (846, 845, 877, 878), (847, 846, 878, 879), (848, 847, 879, 880), (849, 848, 880, 881), (850, 849, 881, 882), (851, 850, 882, 883), (852, 851, 883, 884), (853, 852, 884, 885), (854, 853, 885, 886), (855, 854, 886, 887), (856, 855, 887, 888), (857, 856, 888, 889), (858, 857, 889, 890), (859, 858, 890, 891), (833, 0, 865), (860, 859, 891, 892), (834, 833, 865, 866), (861, 860, 892, 893), (835, 834, 866, 867), (862, 861, 893, 894), (836, 835, 867, 868), (863, 862, 894, 895), (837, 836, 868, 869), (864, 863, 895, 896), (838, 837, 869, 870), (839, 838, 870, 871), (840, 839, 871, 872), (875, 874, 906, 907), (876, 875, 907, 908), (877, 876, 908, 909), (878, 877, 909, 910), (879, 878, 910, 911), (880, 879, 911, 912), (881, 880, 912, 913), (882, 881, 913, 914), (883, 882, 914, 915), (884, 883, 915, 916), (885, 884, 916, 917), (886, 885, 917, 918), (887, 886, 918, 919), (888, 887, 919, 920), (889, 888, 920, 921), (890, 889, 921, 922), (891, 890, 922, 923), (865, 0, 897), (892, 891, 923, 924), (866, 865, 897, 898), (893, 892, 924, 925), (867, 866, 898, 899), (894, 893, 925, 926), (868, 867, 899, 900), (895, 894, 926, 927), (869, 868, 900, 901), (896, 895, 927, 928), (870, 869, 901, 902), (871, 870, 902, 903), (872, 871, 903, 904), (873, 872, 904, 905), (874, 873, 905, 906), (909, 908, 940, 941), (910, 909, 941, 942), (911, 910, 942, 943), (912, 911, 943, 944), (913, 912, 944, 945), (914, 913, 945, 946), (915, 914, 946, 947), (916, 915, 947, 948), (917, 916, 948, 949), (918, 917, 949, 950), (919, 918, 950, 951), (920, 919, 951, 952), (921, 920, 952, 953), (922, 921, 953, 954), (923, 922, 954, 955), (897, 0, 929), (924, 923, 955, 956), (898, 897, 929, 930), (925, 924, 956, 957), (899, 898, 930, 931), (926, 925, 957, 958), (900, 899, 931, 932), (927, 926, 958, 959), (901, 900, 932, 933), (928, 927, 959, 960), (902, 901, 933, 934), (903, 902, 934, 935), (904, 903, 935, 936), (905, 904, 936, 937), (906, 905, 937, 938), (907, 906, 938, 939), (908, 907, 939, 940), (943, 942, 974, 975), (944, 943, 975, 976), (945, 944, 976, 977), (946, 945, 977, 978), (947, 946, 978, 979), (948, 947, 979, 980), (949, 948, 980, 981), (950, 949, 981, 982), (951, 950, 982, 983), (952, 951, 983, 984), (953, 952, 984, 985), (954, 953, 985, 986), (955, 954, 986, 987), (929, 0, 961), (956, 955, 987, 988), (930, 929, 961, 962), (957, 956, 988, 989), (931, 930, 962, 963), (958, 957, 989, 990), (932, 931, 963, 964), (959, 958, 990, 991), (933, 932, 964, 965), (960, 959, 991, 992), (934, 933, 965, 966), (935, 934, 966, 967), (936, 935, 967, 968), (937, 936, 968, 969), (938, 937, 969, 970), (939, 938, 970, 971), (940, 939, 971, 972), (941, 940, 972, 973), (942, 941, 973, 974), (977, 976, 1008, 1009), (978, 977, 1009, 1010), (979, 978, 1010, 1011), (980, 979, 1011, 1012), (981, 980, 1012, 1013), (982, 981, 1013, 1014), (983, 982, 1014, 1015), (984, 983, 1015, 1016), (985, 984, 1016, 1017), (986, 985, 1017, 1018), (987, 986, 1018, 1019), (961, 0, 993), (988, 987, 1019, 1020), (962, 961, 993, 994), (989, 988, 1020, 1021), (963, 962, 994, 995), (990, 989, 1021, 1022), (964, 963, 995, 996), (991, 990, 1022, 1023), (965, 964, 996, 997), (992, 991, 1023, 1024), (966, 965, 997, 998), (967, 966, 998, 999), (968, 967, 999, 1000), (969, 968, 1000, 1001), (970, 969, 1001, 1002), (971, 970, 1002, 1003), (972, 971, 1003, 1004), (973, 972, 1004, 1005), (974, 973, 1005, 1006), (975, 974, 1006, 1007), (976, 975, 1007, 1008), (1011, 1010, 1042, 1043), (1012, 1011, 1043, 1044), (1013, 1012, 1044, 1045), (1014, 1013, 1045, 1046), (1015, 1014, 1046, 1047), (1016, 1015, 1047, 1048), (1017, 1016, 1048, 1049), (1018, 1017, 1049, 1050), (1019, 1018, 1050, 1051), (993, 0, 1025), (1020, 1019, 1051, 1052), (994, 993, 1025, 1026), (1021, 1020, 1052, 1053), (995, 994, 1026, 1027), (1022, 1021, 1053, 1054), (996, 995, 1027, 1028), (1023, 1022, 1054, 1055), (997, 996, 1028, 1029), (1024, 1023, 1055, 1056), (998, 997, 1029, 1030), (999, 998, 1030, 1031), (1000, 999, 1031, 1032), (1001, 1000, 1032, 1033), (1002, 1001, 1033, 1034), (1003, 1002, 1034, 1035), (1004, 1003, 1035, 1036), (1005, 1004, 1036, 1037), (1006, 1005, 1037, 1038), (1007, 1006, 1038, 1039), (1008, 1007, 1039, 1040), (1009, 1008, 1040, 1041), (1010, 1009, 1041, 1042), (1, 2, 3, 4, 5, 6, 7, 8, 9, 10, 11, 12, 13, 14, 15, 16, 17, 18, 19, 20, 21, 22, 23, 24, 25, 26, 27, 28, 29, 30, 31, 32, 1057, 0), (1025, 0, 1057, 1056, 1055, 1054, 1053, 1052, 1051, 1050, 1049, 1048, 1047, 1046, 1045, 1044, 1043, 1042, 1041, 1040, 1039, 1038, 1037, 1036, 1035, 1034, 1033, 1032, 1031, 1030, 1029, 1028, 1027, 1026), (64, 96, 128, 160, 192, 224, 256, 288, 320, 352, 384, 416, 448, 480, 512, 544, 576, 608, 640, 672, 704, 736, 768, 800, 832, 864, 896, 928, 960, 992, 1024, 1056, 1057, 32)])
me_sphere.use_remesh_preserve_volume = False
me_sphere.use_remesh_preserve_attributes = False
me_sphere.use_mirror_vertex_groups = False
me_sphere.update()

# ---- objects
ob_sphere = bpy.data.objects.new('Sphere', me_sphere)
ob_lamp = bpy.data.objects.new('Lamp', light_lamp)
ob_camera = bpy.data.objects.new('Camera', cam_camera)

# ---- transforms, parenting, visibility, modifiers, constraints
ob_sphere.location = (0.0, 0.0, 0.0)
ob_sphere.lineart.crease_threshold = 0.0
ob_lamp.location = (4.076, 1.005, 5.904)
ob_lamp.rotation_euler = (0.6503, 0.05522, 1.866)
ob_lamp.lock_rotations_4d = False
ob_lamp.empty_display_type = 'ARROWS'
ob_lamp.color = (0.0, 0.0, 0.0, 0.0)
ob_lamp.lineart.crease_threshold = 0.0
ob_camera.location = (7.481, -6.508, 5.344)
ob_camera.rotation_euler = (1.109, 0.0, 0.8149)
ob_camera.lock_rotations_4d = False
ob_camera.empty_display_type = 'ARROWS'
ob_camera.color = (0.0, 0.0, 0.0, 0.0)
ob_camera.display_type = 'WIRE'
ob_camera.lineart.crease_threshold = 0.0

# ---- collection membership
col_collection_1.objects.link(ob_sphere)
col_collection_1.objects.link(ob_lamp)
col_collection_1.objects.link(ob_camera)

# ---- scene / render settings (as saved in the file)
scene.camera = ob_camera
scene.frame_start = 1; scene.frame_end = 250; scene.frame_set(0)
scene.render.engine = 'CYCLES'
scene.render.resolution_percentage = 50
scene.render.dither_intensity = 0.0
scene.cycles.use_denoising = False
scene.cycles.samples = 128
scene.cycles.sampling_pattern = 'TABULATED_SOBOL'
scene.cycles.use_adaptive_sampling = False
scene.cycles.use_light_tree = False
scene.cycles.blur_glossy = 0.0
scene.cycles.sample_clamp_indirect = 0.0
scene.view_settings.view_transform = 'Filmic'
bpy.context.view_layer.update()
